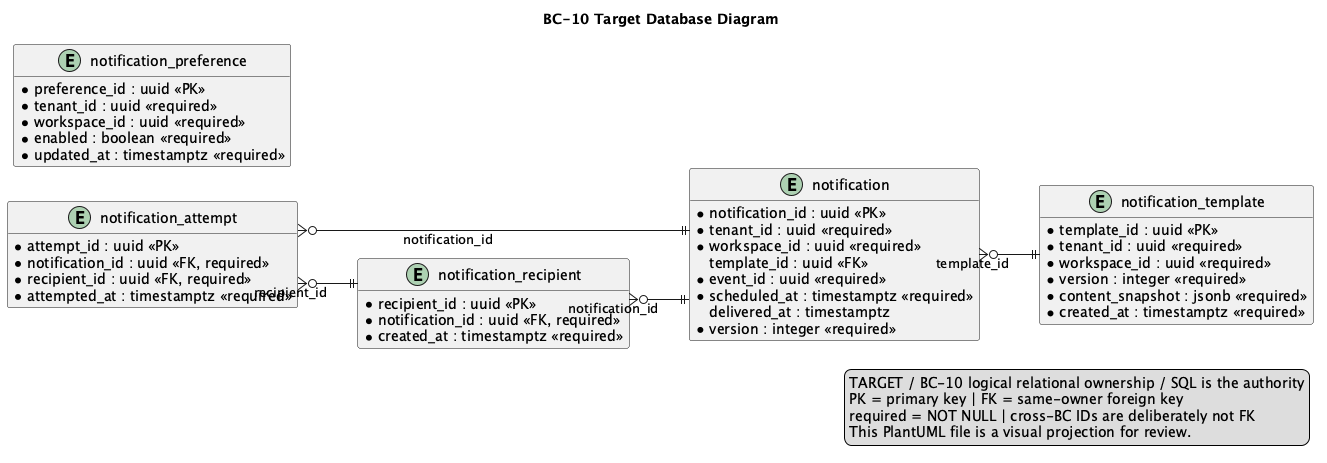

The diagram above was rendered by PlantUML. Its source (embedded in the PNG):
@startuml
title BC-10 Target Database Diagram
left to right direction
hide methods
skinparam shadowing false
skinparam linetype ortho
skinparam entity {
  BackgroundColor #F8FAFC
  BorderColor #334155
  FontColor #0F172A
}

entity "notification_template" as t_notification_template {
  * template_id : uuid <<PK>>
  * tenant_id : uuid <<required>>
  * workspace_id : uuid <<required>>
  * event_type : varchar(160) <<required>>
  * channel : varchar(32) <<required>>
  * version : integer <<required>>
  * content_snapshot : jsonb <<required>>
  * status : varchar(32) <<required>>
  * created_at : timestamptz <<required>>
}

entity "notification" as t_notification {
  * notification_id : uuid <<PK>>
  * tenant_id : uuid <<required>>
  * workspace_id : uuid <<required>>
    template_id : uuid <<FK>>
  * event_id : uuid <<required>>
  * event_type : varchar(160) <<required>>
  * status : varchar(32) <<required>>
  * scheduled_at : timestamptz <<required>>
    delivered_at : timestamptz
  * version : integer <<required>>
}

entity "notification_recipient" as t_notification_recipient {
  * recipient_id : uuid <<PK>>
  * notification_id : uuid <<FK, required>>
  * recipient_key : varchar(240) <<required>>
  * channel_address : varchar(320) <<required>>
  * status : varchar(32) <<required>>
  * created_at : timestamptz <<required>>
}

entity "notification_preference" as t_notification_preference {
  * preference_id : uuid <<PK>>
  * tenant_id : uuid <<required>>
  * workspace_id : uuid <<required>>
  * recipient_key : varchar(240) <<required>>
  * event_type : varchar(160) <<required>>
  * channel : varchar(32) <<required>>
  * enabled : boolean <<required>>
  * updated_at : timestamptz <<required>>
}

entity "notification_attempt" as t_notification_attempt {
  * attempt_id : uuid <<PK>>
  * notification_id : uuid <<FK, required>>
  * recipient_id : uuid <<FK, required>>
  * channel : varchar(32) <<required>>
  * status : varchar(32) <<required>>
    provider_reference : varchar(240)
    failure_reason : varchar(500)
  * attempted_at : timestamptz <<required>>
}

t_notification }o--|| t_notification_template : template_id
t_notification_recipient }o--|| t_notification : notification_id
t_notification_attempt }o--|| t_notification : notification_id
t_notification_attempt }o--|| t_notification_recipient : recipient_id

legend right
TARGET / BC-10 logical relational ownership / SQL is the authority
PK = primary key | FK = same-owner foreign key
required = NOT NULL | cross-BC IDs are deliberately not FK
This PlantUML file is a visual projection for review.
endlegend
@enduml